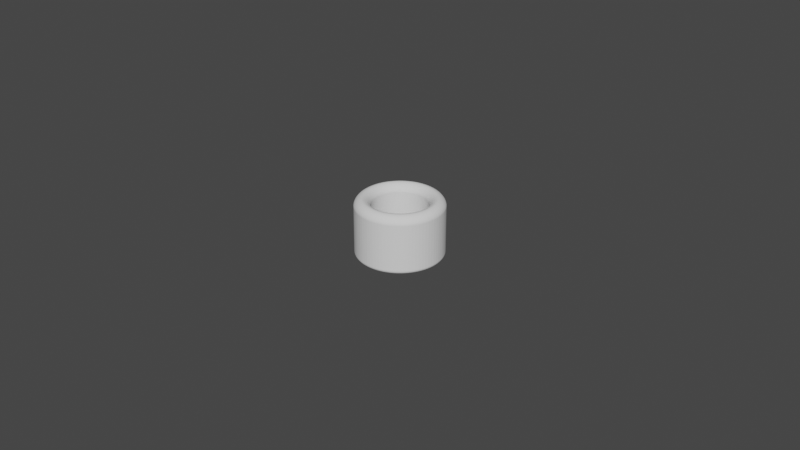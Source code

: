 # Source: Cylinder_ThumbRing_D17.0L18.0T5.0_P.blend  (saved by Blender 3.5.10; exported with 4.5.12 LTS)
import bpy
from mathutils import Matrix  # noqa: F401  (used for matrix-valued properties, if any)

bpy.ops.wm.read_factory_settings(use_empty=True)
scene = bpy.context.scene
scene.name = 'Scene'

# ---- collections
col_collection = bpy.data.collections.new('Collection'); scene.collection.children.link(col_collection)

# ---- world
world_world = bpy.data.worlds.new('World'); scene.world = world_world
world_world.use_nodes = True; world_world.node_tree.nodes.clear()
_N = world_world.node_tree.nodes; _L = world_world.node_tree.links
n0 = _N.new('ShaderNodeOutputWorld'); n0.name = 'World Output'; n0.location = (300, 300)
n1 = _N.new('ShaderNodeBackground'); n1.name = 'Background'; n1.location = (10, 300)
n1.inputs[0].default_value = (0.05088, 0.05088, 0.05088, 1.0)
_L.new(n1.outputs[0], n0.inputs[0])
n0.is_active_output = True
world_world.color = (0.05088, 0.05088, 0.05088)
world_world.use_sun_shadow = False
world_world.sun_shadow_jitter_overblur = 0.0

# ---- meshes
me_circle_006 = bpy.data.meshes.new('Circle.006')
me_circle_006.from_pydata([(0.0, 0.0085, -0.002), (-0.0006669, 0.008474, -0.002), (-0.00133, 0.008395, -0.002), (-0.001984, 0.008265, -0.002), (-0.002627, 0.008084, -0.002), (-0.003253, 0.007853, -0.002), (-0.003859, 0.007574, -0.002), (-0.004441, 0.007247, -0.002), (-0.004996, 0.006877, -0.002), (-0.00552, 0.006463, -0.002), (-0.00601, 0.00601, -0.002), (-0.006463, 0.00552, -0.002), (-0.006877, 0.004996, -0.002), (-0.007247, 0.004441, -0.002), (-0.007574, 0.003859, -0.002), (-0.007853, 0.003253, -0.002), (-0.008084, 0.002627, -0.002), (-0.008265, 0.001984, -0.002), (-0.008395, 0.00133, -0.002), (-0.008474, 0.0006669, -0.002), (-0.0085, 0.0, -0.002), (-0.008474, -0.0006669, -0.002), (-0.008395, -0.00133, -0.002), (-0.008265, -0.001984, -0.002), (-0.008084, -0.002627, -0.002), (-0.007853, -0.003253, -0.002), (-0.007574, -0.003859, -0.002), (-0.007247, -0.004441, -0.002), (-0.006877, -0.004996, -0.002), (-0.006463, -0.00552, -0.002), (-0.00601, -0.00601, -0.002), (-0.00552, -0.006463, -0.002), (-0.004996, -0.006877, -0.002), (-0.004441, -0.007247, -0.002), (-0.003859, -0.007574, -0.002), (-0.003253, -0.007853, -0.002), (-0.002627, -0.008084, -0.002), (-0.001984, -0.008265, -0.002), (-0.00133, -0.008395, -0.002), (-0.0006669, -0.008474, -0.002), (0.0, -0.0085, -0.002), (0.0006669, -0.008474, -0.002), (0.00133, -0.008395, -0.002), (0.001984, -0.008265, -0.002), (0.002627, -0.008084, -0.002), (0.003253, -0.007853, -0.002), (0.003859, -0.007574, -0.002), (0.004441, -0.007247, -0.002), (0.004996, -0.006877, -0.002), (0.00552, -0.006463, -0.002), (0.00601, -0.00601, -0.002), (0.006463, -0.00552, -0.002), (0.006877, -0.004996, -0.002), (0.007247, -0.004441, -0.002), (0.007574, -0.003859, -0.002), (0.007853, -0.003253, -0.002), (0.008084, -0.002627, -0.002), (0.008265, -0.001984, -0.002), (0.008395, -0.00133, -0.002), (0.008474, -0.0006669, -0.002), (0.0085, 0.0, -0.002), (0.008474, 0.0006669, -0.002), (0.008395, 0.00133, -0.002), (0.008265, 0.001984, -0.002), (0.008084, 0.002627, -0.002), (0.007853, 0.003253, -0.002), (0.007574, 0.003859, -0.002), (0.007247, 0.004441, -0.002), (0.006877, 0.004996, -0.002), (0.006463, 0.00552, -0.002), (0.00601, 0.00601, -0.002), (0.00552, 0.006463, -0.002), (0.004996, 0.006877, -0.002), (0.004441, 0.007247, -0.002), (0.003859, 0.007574, -0.002), (0.003253, 0.007853, -0.002), (0.002627, 0.008084, -0.002), (0.001984, 0.008265, -0.002), (0.00133, 0.008395, -0.002), (0.0006669, 0.008474, -0.002), (0.0, 0.0135, -0.002), (-0.001059, 0.01346, -0.002), (-0.002112, 0.01333, -0.002), (-0.003152, 0.01313, -0.002), (-0.004172, 0.01284, -0.002), (-0.005166, 0.01247, -0.002), (-0.006129, 0.01203, -0.002), (-0.007054, 0.01151, -0.002), (-0.007935, 0.01092, -0.002), (-0.008768, 0.01027, -0.002), (-0.009546, 0.009546, -0.002), (-0.01027, 0.008768, -0.002), (-0.01092, 0.007935, -0.002), (-0.01151, 0.007054, -0.002), (-0.01203, 0.006129, -0.002), (-0.01247, 0.005166, -0.002), (-0.01284, 0.004172, -0.002), (-0.01313, 0.003152, -0.002), (-0.01333, 0.002112, -0.002), (-0.01346, 0.001059, -0.002), (-0.0135, 0.0, -0.002), (-0.01346, -0.001059, -0.002), (-0.01333, -0.002112, -0.002), (-0.01313, -0.003152, -0.002), (-0.01284, -0.004172, -0.002), (-0.01247, -0.005166, -0.002), (-0.01203, -0.006129, -0.002), (-0.01151, -0.007054, -0.002), (-0.01092, -0.007935, -0.002), (-0.01027, -0.008768, -0.002), (-0.009546, -0.009546, -0.002), (-0.008768, -0.01027, -0.002), (-0.007935, -0.01092, -0.002), (-0.007054, -0.01151, -0.002), (-0.006129, -0.01203, -0.002), (-0.005166, -0.01247, -0.002), (-0.004172, -0.01284, -0.002), (-0.003152, -0.01313, -0.002), (-0.002112, -0.01333, -0.002), (-0.001059, -0.01346, -0.002), (0.0, -0.0135, -0.002), (0.001059, -0.01346, -0.002), (0.002112, -0.01333, -0.002), (0.003152, -0.01313, -0.002), (0.004172, -0.01284, -0.002), (0.005166, -0.01247, -0.002), (0.006129, -0.01203, -0.002), (0.007054, -0.01151, -0.002), (0.007935, -0.01092, -0.002), (0.008768, -0.01027, -0.002), (0.009546, -0.009546, -0.002), (0.01027, -0.008768, -0.002), (0.01092, -0.007935, -0.002), (0.01151, -0.007054, -0.002), (0.01203, -0.006129, -0.002), (0.01247, -0.005166, -0.002), (0.01284, -0.004172, -0.002), (0.01313, -0.003152, -0.002), (0.01333, -0.002112, -0.002), (0.01346, -0.001059, -0.002), (0.0135, 0.0, -0.002), (0.01346, 0.001059, -0.002), (0.01333, 0.002112, -0.002), (0.01313, 0.003152, -0.002), (0.01284, 0.004172, -0.002), (0.01247, 0.005166, -0.002), (0.01203, 0.006129, -0.002), (0.01151, 0.007054, -0.002), (0.01092, 0.007935, -0.002), (0.01027, 0.008768, -0.002), (0.009546, 0.009546, -0.002), (0.008768, 0.01027, -0.002), (0.007935, 0.01092, -0.002), (0.007054, 0.01151, -0.002), (0.006129, 0.01203, -0.002), (0.005166, 0.01247, -0.002), (0.004172, 0.01284, -0.002), (0.003152, 0.01313, -0.002), (0.002112, 0.01333, -0.002), (0.001059, 0.01346, -0.002)], [], [(79, 159, 80, 0), (78, 158, 159, 79), (77, 157, 158, 78), (76, 156, 157, 77), (75, 155, 156, 76), (74, 154, 155, 75), (73, 153, 154, 74), (72, 152, 153, 73), (71, 151, 152, 72), (70, 150, 151, 71), (69, 149, 150, 70), (68, 148, 149, 69), (67, 147, 148, 68), (66, 146, 147, 67), (65, 145, 146, 66), (64, 144, 145, 65), (63, 143, 144, 64), (62, 142, 143, 63), (61, 141, 142, 62), (60, 140, 141, 61), (59, 139, 140, 60), (58, 138, 139, 59), (57, 137, 138, 58), (56, 136, 137, 57), (55, 135, 136, 56), (54, 134, 135, 55), (53, 133, 134, 54), (52, 132, 133, 53), (51, 131, 132, 52), (50, 130, 131, 51), (49, 129, 130, 50), (48, 128, 129, 49), (47, 127, 128, 48), (46, 126, 127, 47), (45, 125, 126, 46), (44, 124, 125, 45), (43, 123, 124, 44), (42, 122, 123, 43), (41, 121, 122, 42), (40, 120, 121, 41), (39, 119, 120, 40), (38, 118, 119, 39), (37, 117, 118, 38), (36, 116, 117, 37), (35, 115, 116, 36), (34, 114, 115, 35), (33, 113, 114, 34), (32, 112, 113, 33), (31, 111, 112, 32), (30, 110, 111, 31), (29, 109, 110, 30), (28, 108, 109, 29), (27, 107, 108, 28), (26, 106, 107, 27), (25, 105, 106, 26), (24, 104, 105, 25), (23, 103, 104, 24), (22, 102, 103, 23), (21, 101, 102, 22), (20, 100, 101, 21), (19, 99, 100, 20), (18, 98, 99, 19), (17, 97, 98, 18), (16, 96, 97, 17), (15, 95, 96, 16), (14, 94, 95, 15), (13, 93, 94, 14), (12, 92, 93, 13), (11, 91, 92, 12), (10, 90, 91, 11), (9, 89, 90, 10), (8, 88, 89, 9), (7, 87, 88, 8), (6, 86, 87, 7), (5, 85, 86, 6), (4, 84, 85, 5), (3, 83, 84, 4), (2, 82, 83, 3), (1, 81, 82, 2), (0, 80, 81, 1)])
_uv = me_circle_006.uv_layers.new(name='UVMap')
_uv.uv.foreach_set('vector', [0.0, 0.0, 0.0, 0.0, 0.0, 0.0, 0.0, 0.0, 0.0, 0.0, 0.0, 0.0, 0.0, 0.0, 0.0, 0.0, 0.0, 0.0, 0.0, 0.0, 0.0, 0.0, 0.0, 0.0, 0.0, 0.0, 0.0, 0.0, 0.0, 0.0, 0.0, 0.0, 0.0, 0.0, 0.0, 0.0, 0.0, 0.0, 0.0, 0.0, 0.0, 0.0, 0.0, 0.0, 0.0, 0.0, 0.0, 0.0, 0.0, 0.0, 0.0, 0.0, 0.0, 0.0, 0.0, 0.0, 0.0, 0.0, 0.0, 0.0, 0.0, 0.0, 0.0, 0.0, 0.0, 0.0, 0.0, 0.0, 0.0, 0.0, 0.0, 0.0, 0.0, 0.0, 0.0, 0.0, 0.0, 0.0, 0.0, 0.0, 0.0, 0.0, 0.0, 0.0, 0.0, 0.0, 0.0, 0.0, 0.0, 0.0, 0.0, 0.0, 0.0, 0.0, 0.0, 0.0, 0.0, 0.0, 0.0, 0.0, 0.0, 0.0, 0.0, 0.0, 0.0, 0.0, 0.0, 0.0, 0.0, 0.0, 0.0, 0.0, 0.0, 0.0, 0.0, 0.0, 0.0, 0.0, 0.0, 0.0, 0.0, 0.0, 0.0, 0.0, 0.0, 0.0, 0.0, 0.0, 0.0, 0.0, 0.0, 0.0, 0.0, 0.0, 0.0, 0.0, 0.0, 0.0, 0.0, 0.0, 0.0, 0.0, 0.0, 0.0, 0.0, 0.0, 0.0, 0.0, 0.0, 0.0, 0.0, 0.0, 0.0, 0.0, 0.0, 0.0, 0.0, 0.0, 0.0, 0.0, 0.0, 0.0, 0.0, 0.0, 0.0, 0.0, 0.0, 0.0, 0.0, 0.0, 0.0, 0.0, 0.0, 0.0, 0.0, 0.0, 0.0, 0.0, 0.0, 0.0, 0.0, 0.0, 0.0, 0.0, 0.0, 0.0, 0.0, 0.0, 0.0, 0.0, 0.0, 0.0, 0.0, 0.0, 0.0, 0.0, 0.0, 0.0, 0.0, 0.0, 0.0, 0.0, 0.0, 0.0, 0.0, 0.0, 0.0, 0.0, 0.0, 0.0, 0.0, 0.0, 0.0, 0.0, 0.0, 0.0, 0.0, 0.0, 0.0, 0.0, 0.0, 0.0, 0.0, 0.0, 0.0, 0.0, 0.0, 0.0, 0.0, 0.0, 0.0, 0.0, 0.0, 0.0, 0.0, 0.0, 0.0, 0.0, 0.0, 0.0, 0.0, 0.0, 0.0, 0.0, 0.0, 0.0, 0.0, 0.0, 0.0, 0.0, 0.0, 0.0, 0.0, 0.0, 0.0, 0.0, 0.0, 0.0, 0.0, 0.0, 0.0, 0.0, 0.0, 0.0, 0.0, 0.0, 0.0, 0.0, 0.0, 0.0, 0.0, 0.0, 0.0, 0.0, 0.0, 0.0, 0.0, 0.0, 0.0, 0.0, 0.0, 0.0, 0.0, 0.0, 0.0, 0.0, 0.0, 0.0, 0.0, 0.0, 0.0, 0.0, 0.0, 0.0, 0.0, 0.0, 0.0, 0.0, 0.0, 0.0, 0.0, 0.0, 0.0, 0.0, 0.0, 0.0, 0.0, 0.0, 0.0, 0.0, 0.0, 0.0, 0.0, 0.0, 0.0, 0.0, 0.0, 0.0, 0.0, 0.0, 0.0, 0.0, 0.0, 0.0, 0.0, 0.0, 0.0, 0.0, 0.0, 0.0, 0.0, 0.0, 0.0, 0.0, 0.0, 0.0, 0.0, 0.0, 0.0, 0.0, 0.0, 0.0, 0.0, 0.0, 0.0, 0.0, 0.0, 0.0, 0.0, 0.0, 0.0, 0.0, 0.0, 0.0, 0.0, 0.0, 0.0, 0.0, 0.0, 0.0, 0.0, 0.0, 0.0, 0.0, 0.0, 0.0, 0.0, 0.0, 0.0, 0.0, 0.0, 0.0, 0.0, 0.0, 0.0, 0.0, 0.0, 0.0, 0.0, 0.0, 0.0, 0.0, 0.0, 0.0, 0.0, 0.0, 0.0, 0.0, 0.0, 0.0, 0.0, 0.0, 0.0, 0.0, 0.0, 0.0, 0.0, 0.0, 0.0, 0.0, 0.0, 0.0, 0.0, 0.0, 0.0, 0.0, 0.0, 0.0, 0.0, 0.0, 0.0, 0.0, 0.0, 0.0, 0.0, 0.0, 0.0, 0.0, 0.0, 0.0, 0.0, 0.0, 0.0, 0.0, 0.0, 0.0, 0.0, 0.0, 0.0, 0.0, 0.0, 0.0, 0.0, 0.0, 0.0, 0.0, 0.0, 0.0, 0.0, 0.0, 0.0, 0.0, 0.0, 0.0, 0.0, 0.0, 0.0, 0.0, 0.0, 0.0, 0.0, 0.0, 0.0, 0.0, 0.0, 0.0, 0.0, 0.0, 0.0, 0.0, 0.0, 0.0, 0.0, 0.0, 0.0, 0.0, 0.0, 0.0, 0.0, 0.0, 0.0, 0.0, 0.0, 0.0, 0.0, 0.0, 0.0, 0.0, 0.0, 0.0, 0.0, 0.0, 0.0, 0.0, 0.0, 0.0, 0.0, 0.0, 0.0, 0.0, 0.0, 0.0, 0.0, 0.0, 0.0, 0.0, 0.0, 0.0, 0.0, 0.0, 0.0, 0.0, 0.0, 0.0, 0.0, 0.0, 0.0, 0.0, 0.0, 0.0, 0.0, 0.0, 0.0, 0.0, 0.0, 0.0, 0.0, 0.0, 0.0, 0.0, 0.0, 0.0, 0.0, 0.0, 0.0, 0.0, 0.0, 0.0, 0.0, 0.0, 0.0, 0.0, 0.0, 0.0, 0.0, 0.0, 0.0, 0.0, 0.0, 0.0, 0.0, 0.0, 0.0, 0.0, 0.0, 0.0, 0.0, 0.0, 0.0, 0.0, 0.0, 0.0, 0.0, 0.0, 0.0, 0.0, 0.0, 0.0, 0.0, 0.0, 0.0, 0.0, 0.0, 0.0, 0.0, 0.0, 0.0, 0.0, 0.0, 0.0, 0.0, 0.0, 0.0, 0.0, 0.0, 0.0, 0.0, 0.0, 0.0, 0.0, 0.0, 0.0, 0.0, 0.0, 0.0, 0.0, 0.0, 0.0, 0.0, 0.0, 0.0, 0.0, 0.0, 0.0, 0.0, 0.0, 0.0, 0.0, 0.0, 0.0, 0.0, 0.0, 0.0, 0.0, 0.0, 0.0, 0.0, 0.0, 0.0, 0.0, 0.0, 0.0, 0.0, 0.0, 0.0, 0.0, 0.0, 0.0, 0.0, 0.0, 0.0, 0.0, 0.0, 0.0, 0.0, 0.0, 0.0, 0.0, 0.0, 0.0, 0.0, 0.0, 0.0, 0.0, 0.0, 0.0, 0.0, 0.0, 0.0, 0.0])
me_circle_006.update()

# ---- objects
ob_cylinderthumbring = bpy.data.objects.new('CylinderThumbRing', me_circle_006)

# ---- transforms, parenting, visibility, modifiers, constraints
ob_cylinderthumbring.location = (0.0, 0.0, 0.02)
_m = ob_cylinderthumbring.modifiers.new('Solidify', 'SOLIDIFY')
_m.solidify_mode = 'NON_MANIFOLD'
_m.thickness = 0.0189
_m.thickness_clamp = 0.043
_m.nonmanifold_thickness_mode = 'EVEN'
_m.nonmanifold_boundary_mode = 'ROUND'
_m = ob_cylinderthumbring.modifiers.new('Bevel', 'BEVEL')
_m.segments = 12
_m.angle_limit = 0.2618
_m.offset_type = 'DEPTH'
_m.profile = 0.45

# ---- collection membership
scene.collection.objects.link(ob_cylinderthumbring)

# ---- scene / render settings (as saved in the file)
scene.frame_start = 1; scene.frame_end = 250; scene.frame_set(1)
scene.render.engine = 'BLENDER_EEVEE_NEXT'
scene.cycles.sampling_pattern = 'TABULATED_SOBOL'
scene.cycles.use_light_tree = False
scene.view_settings.view_transform = 'Filmic'
bpy.context.view_layer.update()

# ---- added for rendering (the .blend has no active camera and no usable light): camera, sun
cam_auto = bpy.data.cameras.new('AutoCamera')
cam_auto.lens = 50.0
cam_auto.sensor_width = 36.0
cam_auto.clip_end = 1000.0
ob_auto_camera = bpy.data.objects.new('AutoCamera', cam_auto)
scene.collection.objects.link(ob_auto_camera)
ob_auto_camera.location = (0.185045, -0.222054, 0.15706)
ob_auto_camera.rotation_euler = (1.09748, -7.21219e-08, 0.694738)
scene.camera = ob_auto_camera
light_auto_sun = bpy.data.lights.new('AutoSun', 'SUN')
light_auto_sun.energy = 3.0
light_auto_sun.angle = 0.0523599
ob_auto_sun = bpy.data.objects.new('AutoSun', light_auto_sun)
scene.collection.objects.link(ob_auto_sun)
ob_auto_sun.rotation_euler = (0.872665, 0.174533, 0.523599)
bpy.context.view_layer.update()
